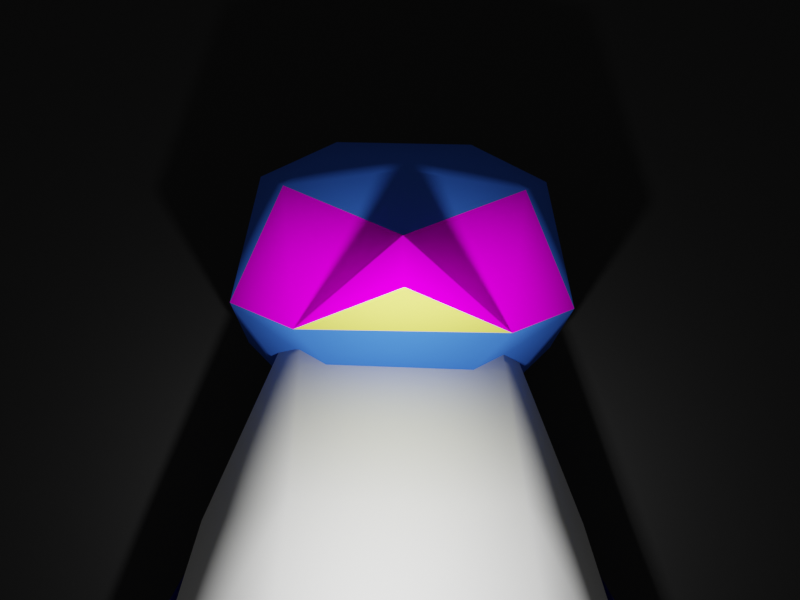# Source: pingu_proj.blend  (saved by Blender 3.2.14; exported with 4.5.12 LTS)
import bpy
from mathutils import Matrix  # noqa: F401  (used for matrix-valued properties, if any)

bpy.ops.wm.read_factory_settings(use_empty=True)
scene = bpy.context.scene
scene.name = 'Scene'

# ---- collections
col_collection = bpy.data.collections.new('Collection'); scene.collection.children.link(col_collection)

# ---- images (referenced by path relative to the original .blend; pixels are not part of the script)
import os
ASSET_DIR = os.environ.get("B2B_ASSET_DIR", "")  # directory of the original .blend (textures are referenced by path, not embedded)
HERE = os.path.dirname(os.path.abspath(__file__))  # packed textures are extracted next to this script under _unpacked/

def load_image(name, relpath, width, height, colorspace="sRGB"):
    """Load a texture the original file referenced (path relative to the .blend, or extracted next to this script)."""
    p = next((c for c in (os.path.join(HERE, relpath), os.path.join(ASSET_DIR, relpath)) if relpath and os.path.exists(c)), "")
    if p:
        img = bpy.data.images.load(p, check_existing=True)
        img.name = name
    else:  # same state as the original file: an image datablock whose file is absent (Cycles renders it pink)
        img = bpy.data.images.new(name, width, height)
        img.source = "FILE"
        img.filepath = "//" + (relpath or name)
    img.colorspace_settings.name = colorspace
    return img
img_penguin_grp_png = load_image('Penguin_grp.png', 'Penguin_grp.png', 1024, 1024, 'sRGB')

# ---- materials (node trees are filled in below, after node groups)
mat_material_044 = bpy.data.materials.new('Material.044')
mat_material_044.diffuse_color = (0.7969, 0.7906, 0.1031, 1.0)
mat_material_044.roughness = 1.0
mat_material_044.specular_intensity = 0.0
mat_material_043 = bpy.data.materials.new('Material.043')
mat_material_043.diffuse_color = (0.04062, 0.1437, 0.625, 1.0)
mat_material_043.roughness = 1.0
mat_material_043.specular_intensity = 0.0
mat_material_042_penguin_grp_png = bpy.data.materials.new('Material.042_Penguin_grp.png')
mat_material_042_penguin_grp_png.diffuse_color = (0.4875, 0.4875, 0.4875, 1.0)
mat_material_042_penguin_grp_png.roughness = 1.0
mat_material_042_penguin_grp_png.specular_intensity = 0.0
mat_material_041_penguin_grp_png = bpy.data.materials.new('Material.041_Penguin_grp.png')
mat_material_041_penguin_grp_png.diffuse_color = (0.04375, 0.1594, 0.6969, 1.0)
mat_material_041_penguin_grp_png.roughness = 1.0
mat_material_041_penguin_grp_png.specular_intensity = 0.0
mat_material_040 = bpy.data.materials.new('Material.040')
mat_material_040.diffuse_color = (0.7969, 0.5625, 0.1094, 1.0)
mat_material_040.roughness = 1.0
mat_material_040.specular_intensity = 0.0
mat_material_039 = bpy.data.materials.new('Material.039')
mat_material_039.diffuse_color = (0.6344, 0.4031, 0.07812, 1.0)
mat_material_039.roughness = 1.0
mat_material_039.specular_intensity = 0.0
mat_material_038 = bpy.data.materials.new('Material.038')
mat_material_038.diffuse_color = (0.01875, 0.01875, 0.1781, 1.0)
mat_material_038.roughness = 1.0
mat_material_038.specular_intensity = 0.0
mat_material_037 = bpy.data.materials.new('Material.037')
mat_material_037.diffuse_color = (0.03125, 0.03125, 0.3, 1.0)
mat_material_037.roughness = 1.0
mat_material_037.specular_intensity = 0.0
mat_material_036 = bpy.data.materials.new('Material.036')
mat_material_036.diffuse_color = (0.5875, 0.5875, 0.5813, 1.0)
mat_material_036.roughness = 1.0
mat_material_036.specular_intensity = 0.0
mat_material_035 = bpy.data.materials.new('Material.035')
mat_material_035.diffuse_color = (0.05937, 0.05937, 0.5813, 1.0)
mat_material_035.roughness = 1.0
mat_material_035.specular_intensity = 0.0
mat_material_001 = bpy.data.materials.new('Material.001')

# ---- material node trees
mat_material_044.use_nodes = True; mat_material_044.node_tree.nodes.clear()
_N = mat_material_044.node_tree.nodes; _L = mat_material_044.node_tree.links
n0 = _N.new('ShaderNodeBsdfPrincipled'); n0.name = 'Principled BSDF'; n0.location = (10, 300)
n0.distribution = 'GGX'
n0.subsurface_method = 'RANDOM_WALK_SKIN'
n0.inputs[0].default_value = (0.7969, 0.7906, 0.1031, 1.0)
n0.inputs[2].default_value = 1.0
n0.inputs[3].default_value = 1.0
n0.inputs[13].default_value = 0.0
n0.inputs[27].default_value = (0.0, 0.0, 0.0, 1.0)
n0.inputs[28].default_value = 1.0
n1 = _N.new('ShaderNodeOutputMaterial'); n1.name = 'Material Output'; n1.location = (300, 300)
_L.new(n0.outputs[0], n1.inputs[0])
n1.is_active_output = True
mat_material_043.use_nodes = True; mat_material_043.node_tree.nodes.clear()
_N = mat_material_043.node_tree.nodes; _L = mat_material_043.node_tree.links
n0 = _N.new('ShaderNodeBsdfPrincipled'); n0.name = 'Principled BSDF'; n0.location = (10, 300)
n0.distribution = 'GGX'
n0.subsurface_method = 'RANDOM_WALK_SKIN'
n0.inputs[0].default_value = (0.04062, 0.1437, 0.625, 1.0)
n0.inputs[2].default_value = 1.0
n0.inputs[3].default_value = 1.0
n0.inputs[13].default_value = 0.0
n0.inputs[27].default_value = (0.0, 0.0, 0.0, 1.0)
n0.inputs[28].default_value = 1.0
n1 = _N.new('ShaderNodeOutputMaterial'); n1.name = 'Material Output'; n1.location = (300, 300)
_L.new(n0.outputs[0], n1.inputs[0])
n1.is_active_output = True
mat_material_042_penguin_grp_png.use_nodes = True; mat_material_042_penguin_grp_png.node_tree.nodes.clear()
_N = mat_material_042_penguin_grp_png.node_tree.nodes; _L = mat_material_042_penguin_grp_png.node_tree.links
n0 = _N.new('ShaderNodeBsdfPrincipled'); n0.name = 'Principled BSDF'; n0.location = (10, 300)
n0.distribution = 'GGX'
n0.subsurface_method = 'RANDOM_WALK_SKIN'
n0.inputs[2].default_value = 1.0
n0.inputs[3].default_value = 1.0
n0.inputs[13].default_value = 0.0
n0.inputs[27].default_value = (0.0, 0.0, 0.0, 1.0)
n0.inputs[28].default_value = 1.0
n1 = _N.new('ShaderNodeOutputMaterial'); n1.name = 'Material Output'; n1.location = (300, 300)
n2 = _N.new('ShaderNodeTexImage'); n2.name = 'Image Texture'; n2.location = (-300, 600)
n2.image = img_penguin_grp_png
_L.new(n0.outputs[0], n1.inputs[0])
_L.new(n2.outputs[0], n0.inputs[0])
n1.is_active_output = True
mat_material_041_penguin_grp_png.use_nodes = True; mat_material_041_penguin_grp_png.node_tree.nodes.clear()
_N = mat_material_041_penguin_grp_png.node_tree.nodes; _L = mat_material_041_penguin_grp_png.node_tree.links
n0 = _N.new('ShaderNodeBsdfPrincipled'); n0.name = 'Principled BSDF'; n0.location = (10, 300)
n0.distribution = 'GGX'
n0.subsurface_method = 'RANDOM_WALK_SKIN'
n0.inputs[2].default_value = 1.0
n0.inputs[3].default_value = 1.0
n0.inputs[13].default_value = 0.0
n0.inputs[27].default_value = (0.0, 0.0, 0.0, 1.0)
n0.inputs[28].default_value = 1.0
n1 = _N.new('ShaderNodeOutputMaterial'); n1.name = 'Material Output'; n1.location = (300, 300)
n2 = _N.new('ShaderNodeTexImage'); n2.name = 'Image Texture'; n2.location = (-300, 600)
n2.image = img_penguin_grp_png
_L.new(n0.outputs[0], n1.inputs[0])
_L.new(n2.outputs[0], n0.inputs[0])
n1.is_active_output = True
mat_material_040.use_nodes = True; mat_material_040.node_tree.nodes.clear()
_N = mat_material_040.node_tree.nodes; _L = mat_material_040.node_tree.links
n0 = _N.new('ShaderNodeBsdfPrincipled'); n0.name = 'Principled BSDF'; n0.location = (10, 300)
n0.distribution = 'GGX'
n0.subsurface_method = 'RANDOM_WALK_SKIN'
n0.inputs[0].default_value = (0.7969, 0.5625, 0.1094, 1.0)
n0.inputs[2].default_value = 1.0
n0.inputs[3].default_value = 1.0
n0.inputs[13].default_value = 0.0
n0.inputs[27].default_value = (0.0, 0.0, 0.0, 1.0)
n0.inputs[28].default_value = 1.0
n1 = _N.new('ShaderNodeOutputMaterial'); n1.name = 'Material Output'; n1.location = (300, 300)
_L.new(n0.outputs[0], n1.inputs[0])
n1.is_active_output = True
mat_material_039.use_nodes = True; mat_material_039.node_tree.nodes.clear()
_N = mat_material_039.node_tree.nodes; _L = mat_material_039.node_tree.links
n0 = _N.new('ShaderNodeBsdfPrincipled'); n0.name = 'Principled BSDF'; n0.location = (10, 300)
n0.distribution = 'GGX'
n0.subsurface_method = 'RANDOM_WALK_SKIN'
n0.inputs[0].default_value = (0.6344, 0.4031, 0.07812, 1.0)
n0.inputs[2].default_value = 1.0
n0.inputs[3].default_value = 1.0
n0.inputs[13].default_value = 0.0
n0.inputs[27].default_value = (0.0, 0.0, 0.0, 1.0)
n0.inputs[28].default_value = 1.0
n1 = _N.new('ShaderNodeOutputMaterial'); n1.name = 'Material Output'; n1.location = (300, 300)
_L.new(n0.outputs[0], n1.inputs[0])
n1.is_active_output = True
mat_material_038.use_nodes = True; mat_material_038.node_tree.nodes.clear()
_N = mat_material_038.node_tree.nodes; _L = mat_material_038.node_tree.links
n0 = _N.new('ShaderNodeBsdfPrincipled'); n0.name = 'Principled BSDF'; n0.location = (10, 300)
n0.distribution = 'GGX'
n0.subsurface_method = 'RANDOM_WALK_SKIN'
n0.inputs[0].default_value = (0.01875, 0.01875, 0.1781, 1.0)
n0.inputs[2].default_value = 1.0
n0.inputs[3].default_value = 1.0
n0.inputs[13].default_value = 0.0
n0.inputs[27].default_value = (0.0, 0.0, 0.0, 1.0)
n0.inputs[28].default_value = 1.0
n1 = _N.new('ShaderNodeOutputMaterial'); n1.name = 'Material Output'; n1.location = (300, 300)
_L.new(n0.outputs[0], n1.inputs[0])
n1.is_active_output = True
mat_material_037.use_nodes = True; mat_material_037.node_tree.nodes.clear()
_N = mat_material_037.node_tree.nodes; _L = mat_material_037.node_tree.links
n0 = _N.new('ShaderNodeBsdfPrincipled'); n0.name = 'Principled BSDF'; n0.location = (10, 300)
n0.distribution = 'GGX'
n0.subsurface_method = 'RANDOM_WALK_SKIN'
n0.inputs[0].default_value = (0.03125, 0.03125, 0.3, 1.0)
n0.inputs[2].default_value = 1.0
n0.inputs[3].default_value = 1.0
n0.inputs[13].default_value = 0.0
n0.inputs[27].default_value = (0.0, 0.0, 0.0, 1.0)
n0.inputs[28].default_value = 1.0
n1 = _N.new('ShaderNodeOutputMaterial'); n1.name = 'Material Output'; n1.location = (300, 300)
_L.new(n0.outputs[0], n1.inputs[0])
n1.is_active_output = True
mat_material_036.use_nodes = True; mat_material_036.node_tree.nodes.clear()
_N = mat_material_036.node_tree.nodes; _L = mat_material_036.node_tree.links
n0 = _N.new('ShaderNodeBsdfPrincipled'); n0.name = 'Principled BSDF'; n0.location = (10, 300)
n0.distribution = 'GGX'
n0.subsurface_method = 'RANDOM_WALK_SKIN'
n0.inputs[0].default_value = (0.5875, 0.5875, 0.5813, 1.0)
n0.inputs[2].default_value = 1.0
n0.inputs[3].default_value = 1.0
n0.inputs[13].default_value = 0.0
n0.inputs[27].default_value = (0.0, 0.0, 0.0, 1.0)
n0.inputs[28].default_value = 1.0
n1 = _N.new('ShaderNodeOutputMaterial'); n1.name = 'Material Output'; n1.location = (300, 300)
_L.new(n0.outputs[0], n1.inputs[0])
n1.is_active_output = True
mat_material_035.use_nodes = True; mat_material_035.node_tree.nodes.clear()
_N = mat_material_035.node_tree.nodes; _L = mat_material_035.node_tree.links
n0 = _N.new('ShaderNodeBsdfPrincipled'); n0.name = 'Principled BSDF'; n0.location = (10, 300)
n0.distribution = 'GGX'
n0.subsurface_method = 'RANDOM_WALK_SKIN'
n0.inputs[0].default_value = (0.05937, 0.05937, 0.5813, 1.0)
n0.inputs[2].default_value = 1.0
n0.inputs[3].default_value = 1.0
n0.inputs[13].default_value = 0.0
n0.inputs[27].default_value = (0.0, 0.0, 0.0, 1.0)
n0.inputs[28].default_value = 1.0
n1 = _N.new('ShaderNodeOutputMaterial'); n1.name = 'Material Output'; n1.location = (300, 300)
_L.new(n0.outputs[0], n1.inputs[0])
n1.is_active_output = True
mat_material_001.use_nodes = True; mat_material_001.node_tree.nodes.clear()
_N = mat_material_001.node_tree.nodes; _L = mat_material_001.node_tree.links
n0 = _N.new('ShaderNodeBsdfPrincipled'); n0.name = 'Principled BSDF'; n0.location = (10, 300)
n0.distribution = 'GGX'
n0.subsurface_method = 'RANDOM_WALK_SKIN'
n0.inputs[0].default_value = (0.0, 0.0, 0.0, 1.0)
n0.inputs[3].default_value = 1.45
n0.inputs[27].default_value = (0.0, 0.0, 0.0, 1.0)
n0.inputs[28].default_value = 1.0
n1 = _N.new('ShaderNodeOutputMaterial'); n1.name = 'Material Output'; n1.location = (300, 300)
_L.new(n0.outputs[0], n1.inputs[0])
n1.is_active_output = True

# ---- world
world_world = bpy.data.worlds.new('World'); scene.world = world_world
world_world.use_nodes = True; world_world.node_tree.nodes.clear()
_N = world_world.node_tree.nodes; _L = world_world.node_tree.links
n0 = _N.new('ShaderNodeOutputWorld'); n0.name = 'World Output'; n0.location = (300, 300)
n1 = _N.new('ShaderNodeBackground'); n1.name = 'Background'; n1.location = (10, 300)
n1.inputs[0].default_value = (0.05088, 0.05088, 0.05088, 1.0)
_L.new(n1.outputs[0], n0.inputs[0])
n0.is_active_output = True
world_world.color = (0.05088, 0.05088, 0.05088)
world_world.use_sun_shadow = False
world_world.sun_shadow_jitter_overblur = 0.0

# ---- cameras
cam_camera = bpy.data.cameras.new('Camera')
cam_camera.clip_end = 100.0
cam_camera.ortho_scale = 7.314
cam_camera_001 = bpy.data.cameras.new('Camera.001')
cam_camera_001.clip_end = 100.0
cam_camera_001.ortho_scale = 7.314

# ---- lights
light_light = bpy.data.lights.new('Light', 'POINT')
light_light.transmission_factor = 0.0
light_light.energy = 1000.0
light_light.shadow_soft_size = 0.1
light_light.shadow_maximum_resolution = 0.006
light_light.use_absolute_resolution = True

# ---- meshes
me_penguin = bpy.data.meshes.new('Penguin')
me_penguin.from_pydata([(1.372, 3.214, -0.0393), (0.7117, 3.686, 0.899), (-0.5631, 3.692, 0.9165), (-1.253, 3.226, -0.003306), (0.07432, 3.041, 2.039), (0.07393, 2.423, 2.218), (1.388, 3.244, 1.135), (1.121, 2.951, 1.804), (1.562, 1.983, 1.492), (-1.237, 3.256, 1.171), (1.587, 1.949, -0.3088), (-0.4214, 1.347, 1.099), (0.9619, 1.335, -0.1213), (0.5535, 1.343, 1.085), (-0.8067, 1.669, 2.065), (0.9681, 1.661, 2.041), (-1.413, 1.997, 1.533), (-0.8629, 1.343, -0.09626), (0.001133, 1.465, -2.767), (-1.487, 1.963, -0.2666), (-0.6713, 3.113, -1.308), (0.04043, 3.494, -0.5845), (0.7535, 3.106, -1.327), (0.0879, 1.706, 3.478), (-0.954, 2.96, 1.832), (0.7814, -3.636, 2.172), (1.362, -3.636, -0.8719), (0.9206, -3.186, -0.7182), (0.5134, -3.636, -0.8172), (1.098, -3.211, 2.026), (1.02, -3.036, 0.8286), (0.07237, -3.636, 0.8898), (2.018, -3.636, 0.7642), (1.48, -3.636, 2.127), (-0.9255, -3.038, 0.9544), (-1.025, -3.186, -0.5925), (-1.215, -3.64, 2.3), (-0.516, -3.64, 2.255), (-0.8483, -3.215, 2.152), (0.02243, -3.638, 0.8924), (-1.482, -3.636, -0.689), (-0.6343, -3.636, -0.7437), (-1.924, -3.638, 1.018), (1.443, 0.5466, 0.4598), (1.155, 0.5684, -0.2752), (1.565, 0.1652, -0.9836), (2.895, -1.996, 0.2193), (3.149, -2.614, -0.7189), (-2.793, -2.046, 0.5856), (-3.149, -2.67, -0.3138), (-1.224, 0.5492, -0.1201), (-1.699, 0.1556, -0.7721), (-1.4, 0.5402, 0.6444), (-1.721, 0.1636, 0.6548), (-0.1328, -3.286, -1.903), (1.341, -2.161, 2.687), (1.3, -3.286, 0.8858), (-1.004, -2.161, 2.838), (-0.7888, 0.2886, 2.298), (-2.18, -1.936, 1.311), (-1.195, -3.286, 1.047), (1.313, -2.861, -0.8437), (2.31, -1.936, 1.021), (1.057, 0.2886, 2.179), (1.206, -0.9864, -1.338), (-0.8491, 2.089, -0.5789), (1.771, 0.1636, 0.4295), (0.338, 1.814, -1.207), (0.9254, 2.164, 0.9099), (-0.8209, 2.164, 1.023), (0.8265, -1.761, -2.566), (-1.169, -1.761, -2.437), (-2.349, -2.086, -1.309), (-1.388, -0.9864, -1.17), (-0.5103, 1.814, -1.152), (2.141, -2.086, -1.599), (-0.231, -2.711, -3.425), (-1.431, -2.861, -0.6667), (0.7476, 2.089, -0.682)], [], [(23, 14, 15), (1, 6, 0), (7, 6, 1), (1, 21, 2), (2, 4, 1), (7, 1, 4), (21, 1, 0), (24, 2, 9), (21, 3, 2), (24, 4, 2), (9, 2, 3), (24, 5, 4), (7, 4, 5), (24, 9, 16), (6, 7, 8), (16, 9, 19), (12, 10, 8), (18, 12, 17), (12, 11, 17), (10, 12, 18), (13, 12, 8), (13, 11, 12), (15, 13, 8), (13, 15, 11), (16, 11, 14), (14, 11, 15), (11, 16, 17), (10, 6, 8), (17, 16, 19), (18, 17, 19), (18, 19, 20), (9, 3, 19), (3, 20, 19), (20, 3, 21), (20, 22, 18), (21, 22, 20), (18, 22, 10), (22, 21, 0), (0, 10, 22), (0, 6, 10), (15, 5, 23), (23, 5, 14), (7, 5, 15), (15, 8, 7), (14, 24, 16), (24, 14, 5), (33, 29, 25), (28, 27, 26), (28, 31, 27), (32, 31, 28), (27, 30, 32), (25, 31, 32), (29, 30, 31), (32, 30, 29), (25, 29, 31), (33, 32, 29), (26, 27, 32), (30, 27, 31), (33, 25, 32), (26, 32, 28), (34, 39, 35), (40, 42, 35), (36, 38, 42), (37, 39, 38), (42, 38, 34), (38, 39, 34), (37, 42, 39), (35, 42, 34), (42, 41, 39), (41, 35, 39), (41, 40, 35), (36, 37, 38), (40, 41, 42), (36, 42, 37), (43, 44, 46), (44, 45, 47), (43, 45, 44), (43, 46, 45), (47, 45, 46), (46, 44, 47), (48, 49, 50), (49, 48, 51), (52, 51, 48), (52, 50, 51), (50, 49, 51), (52, 48, 50), (58, 63, 69), (58, 53, 59), (63, 66, 68), (60, 55, 57), (56, 55, 60), (63, 57, 55), (58, 69, 53), (59, 60, 57), (77, 54, 60), (55, 56, 62), (58, 57, 63), (56, 61, 62), (56, 60, 61), (68, 69, 63), (66, 63, 62), (57, 58, 59), (60, 59, 77), (61, 60, 54), (55, 62, 63), (68, 65, 69), (64, 66, 75), (73, 72, 53), (74, 53, 65), (67, 78, 66), (67, 66, 64), (77, 59, 72), (78, 68, 66), (69, 65, 53), (74, 65, 67), (70, 64, 75), (76, 71, 70), (62, 75, 66), (59, 53, 72), (77, 76, 54), (53, 74, 73), (75, 62, 61), (67, 64, 70), (73, 74, 71), (73, 71, 72), (70, 75, 76), (77, 72, 76), (71, 76, 72), (61, 76, 75), (74, 67, 71), (78, 67, 65), (78, 65, 68), (61, 54, 76), (67, 70, 71)])
me_penguin.polygons.foreach_set('use_smooth', [True] * 134)
me_penguin.polygons.foreach_set('material_index', [0, 1, 1, 1, 1, 1, 1, 1, 1, 1, 1, 1, 1, 1, 1, 1, 1, 1, 1, 1, 1, 1, 1, 1, 1, 1, 1, 1, 1, 1, 1, 1, 1, 1, 1, 1, 1, 1, 1, 1, 2, 2, 3, 3, 3, 3, 4, 4, 4, 4, 4, 4, 4, 4, 4, 4, 4, 4, 4, 4, 5, 5, 5, 5, 5, 5, 5, 5, 5, 5, 5, 5, 5, 5, 6, 6, 6, 6, 6, 6, 7, 7, 7, 7, 7, 7, 8, 8, 8, 8, 8, 8, 8, 8, 8, 8, 8, 8, 8, 8, 8, 8, 8, 8, 8, 9, 9, 9, 9, 9, 9, 9, 9, 9, 9, 9, 9, 9, 9, 9, 9, 9, 9, 9, 9, 9, 9, 9, 9, 9, 9, 9, 9, 9])
_uv = me_penguin.uv_layers.new(name='UVMap')
_uv.uv.foreach_set('vector', [0.0, 0.0, 1.0, 1.0, 1.0, 0.0, 0.0, 0.0, 1.0, 1.0, 1.0, 0.0, 0.0, 0.0, 1.0, 1.0, 1.0, 0.0, 0.0, 0.0, 1.0, 1.0, 1.0, 0.0, 0.0, 0.0, 1.0, 1.0, 1.0, 0.0, 0.0, 0.0, 1.0, 1.0, 1.0, 0.0, 0.0, 0.0, 1.0, 1.0, 1.0, 0.0, 0.0, 0.0, 1.0, 1.0, 1.0, 0.0, 0.0, 0.0, 1.0, 1.0, 1.0, 0.0, 0.0, 0.0, 1.0, 1.0, 1.0, 0.0, 0.0, 0.0, 1.0, 1.0, 1.0, 0.0, 0.0, 0.0, 1.0, 1.0, 1.0, 0.0, 0.0, 0.0, 1.0, 1.0, 1.0, 0.0, 0.0, 0.0, 1.0, 1.0, 1.0, 0.0, 0.0, 0.0, 1.0, 1.0, 1.0, 0.0, 0.0, 0.0, 1.0, 1.0, 1.0, 0.0, 0.0, 0.0, 1.0, 1.0, 1.0, 0.0, 0.0, 0.0, 1.0, 1.0, 1.0, 0.0, 0.0, 0.0, 1.0, 1.0, 1.0, 0.0, 0.0, 0.0, 1.0, 1.0, 1.0, 0.0, 0.0, 0.0, 1.0, 1.0, 1.0, 0.0, 0.0, 0.0, 1.0, 1.0, 1.0, 0.0, 0.0, 0.0, 1.0, 1.0, 1.0, 0.0, 0.0, 0.0, 1.0, 1.0, 1.0, 0.0, 0.0, 0.0, 1.0, 1.0, 1.0, 0.0, 0.0, 0.0, 1.0, 1.0, 1.0, 0.0, 0.0, 0.0, 1.0, 1.0, 1.0, 0.0, 0.0, 0.0, 1.0, 1.0, 1.0, 0.0, 0.0, 0.0, 1.0, 1.0, 1.0, 0.0, 0.0, 0.0, 1.0, 1.0, 1.0, 0.0, 0.0, 0.0, 1.0, 1.0, 1.0, 0.0, 0.0, 0.0, 1.0, 1.0, 1.0, 0.0, 0.0, 0.0, 1.0, 1.0, 1.0, 0.0, 0.0, 0.0, 1.0, 1.0, 1.0, 0.0, 0.0, 0.0, 1.0, 1.0, 1.0, 0.0, 0.0, 0.0, 1.0, 1.0, 1.0, 0.0, 0.0, 0.0, 1.0, 1.0, 1.0, 0.0, 0.0, 0.0, 1.0, 1.0, 1.0, 0.0, 0.0, 0.0, 1.0, 1.0, 1.0, 0.0, 0.0, 0.0, 1.0, 1.0, 1.0, 0.0, 0.9321, 0.494, 0.5996, 0.05738, 0.06794, 0.4929, 0.06794, 0.4929, 0.5996, 0.05738, 0.9321, 0.494, 0.5183, 0.61, 0.07048, 0.6098, 0.2452, 0.9355, 0.2452, 0.9355, 0.551, 0.9426, 0.5183, 0.61, 0.2426, 0.9344, 0.5158, 0.6089, 0.5484, 0.9416, 0.5158, 0.6089, 0.2426, 0.9344, 0.06794, 0.6087, 0.0, 0.0, 1.0, 1.0, 1.0, 0.0, 0.0, 0.0, 1.0, 1.0, 1.0, 0.0, 0.0, 0.0, 1.0, 1.0, 1.0, 0.0, 0.0, 0.0, 1.0, 1.0, 1.0, 0.0, 0.0, 0.0, 1.0, 1.0, 1.0, 0.0, 0.0, 0.0, 1.0, 1.0, 1.0, 0.0, 0.0, 0.0, 1.0, 1.0, 1.0, 0.0, 0.0, 0.0, 1.0, 1.0, 1.0, 0.0, 0.0, 0.0, 1.0, 1.0, 1.0, 0.0, 0.0, 0.0, 1.0, 1.0, 1.0, 0.0, 0.0, 0.0, 1.0, 1.0, 1.0, 0.0, 0.0, 0.0, 1.0, 1.0, 1.0, 0.0, 0.0, 0.0, 1.0, 1.0, 1.0, 0.0, 0.0, 0.0, 1.0, 1.0, 1.0, 0.0, 0.0, 0.0, 1.0, 1.0, 1.0, 0.0, 0.0, 0.0, 1.0, 1.0, 1.0, 0.0, 0.0, 0.0, 1.0, 1.0, 1.0, 0.0, 0.0, 0.0, 1.0, 1.0, 1.0, 0.0, 0.0, 0.0, 1.0, 1.0, 1.0, 0.0, 0.0, 0.0, 1.0, 1.0, 1.0, 0.0, 0.0, 0.0, 1.0, 1.0, 1.0, 0.0, 0.0, 0.0, 1.0, 1.0, 1.0, 0.0, 0.0, 0.0, 1.0, 1.0, 1.0, 0.0, 0.0, 0.0, 1.0, 1.0, 1.0, 0.0, 0.0, 0.0, 1.0, 1.0, 1.0, 0.0, 0.0, 0.0, 1.0, 1.0, 1.0, 0.0, 0.0, 0.0, 1.0, 1.0, 1.0, 0.0, 0.0, 0.0, 1.0, 1.0, 1.0, 0.0, 0.0, 0.0, 1.0, 1.0, 1.0, 0.0, 0.0, 0.0, 1.0, 1.0, 1.0, 0.0, 0.0, 0.0, 1.0, 1.0, 1.0, 0.0, 0.0, 0.0, 1.0, 1.0, 1.0, 0.0, 0.0, 0.0, 1.0, 1.0, 1.0, 0.0, 0.0, 0.0, 1.0, 1.0, 1.0, 0.0, 0.0, 0.0, 1.0, 1.0, 1.0, 0.0, 0.0, 0.0, 1.0, 1.0, 1.0, 0.0, 0.0, 0.0, 1.0, 1.0, 1.0, 0.0, 0.0, 0.0, 1.0, 1.0, 1.0, 0.0, 0.0, 0.0, 1.0, 1.0, 1.0, 0.0, 0.0, 0.0, 1.0, 1.0, 1.0, 0.0, 0.0, 0.0, 1.0, 1.0, 1.0, 0.0, 0.0, 0.0, 1.0, 1.0, 1.0, 0.0, 0.0, 0.0, 1.0, 1.0, 1.0, 0.0, 0.0, 0.0, 1.0, 1.0, 1.0, 0.0, 0.0, 0.0, 1.0, 1.0, 1.0, 0.0, 0.0, 0.0, 1.0, 1.0, 1.0, 0.0, 0.0, 0.0, 1.0, 1.0, 1.0, 0.0, 0.0, 0.0, 1.0, 1.0, 1.0, 0.0, 0.0, 0.0, 1.0, 1.0, 1.0, 0.0, 0.0, 0.0, 1.0, 1.0, 1.0, 0.0, 0.0, 0.0, 1.0, 1.0, 1.0, 0.0, 0.0, 0.0, 1.0, 1.0, 1.0, 0.0, 0.0, 0.0, 1.0, 1.0, 1.0, 0.0, 0.0, 0.0, 1.0, 1.0, 1.0, 0.0, 0.0, 0.0, 1.0, 1.0, 1.0, 0.0, 0.0, 0.0, 1.0, 1.0, 1.0, 0.0, 0.0, 0.0, 1.0, 1.0, 1.0, 0.0, 0.0, 0.0, 1.0, 1.0, 1.0, 0.0, 0.0, 0.0, 1.0, 1.0, 1.0, 0.0, 0.0, 0.0, 1.0, 1.0, 1.0, 0.0, 0.0, 0.0, 1.0, 1.0, 1.0, 0.0, 0.0, 0.0, 1.0, 1.0, 1.0, 0.0, 0.0, 0.0, 1.0, 1.0, 1.0, 0.0, 0.0, 0.0, 1.0, 1.0, 1.0, 0.0, 0.0, 0.0, 1.0, 1.0, 1.0, 0.0, 0.0, 0.0, 1.0, 1.0, 1.0, 0.0, 0.0, 0.0, 1.0, 1.0, 1.0, 0.0, 0.0, 0.0, 1.0, 1.0, 1.0, 0.0, 0.0, 0.0, 1.0, 1.0, 1.0, 0.0, 0.0, 0.0, 1.0, 1.0, 1.0, 0.0, 0.0, 0.0, 1.0, 1.0, 1.0, 0.0, 0.0, 0.0, 1.0, 1.0, 1.0, 0.0, 0.0, 0.0, 1.0, 1.0, 1.0, 0.0, 0.0, 0.0, 1.0, 1.0, 1.0, 0.0, 0.0, 0.0, 1.0, 1.0, 1.0, 0.0, 0.0, 0.0, 1.0, 1.0, 1.0, 0.0, 0.0, 0.0, 1.0, 1.0, 1.0, 0.0, 0.0, 0.0, 1.0, 1.0, 1.0, 0.0, 0.0, 0.0, 1.0, 1.0, 1.0, 0.0, 0.0, 0.0, 1.0, 1.0, 1.0, 0.0, 0.0, 0.0, 1.0, 1.0, 1.0, 0.0, 0.0, 0.0, 1.0, 1.0, 1.0, 0.0, 0.0, 0.0, 1.0, 1.0, 1.0, 0.0, 0.0, 0.0, 1.0, 1.0, 1.0, 0.0, 0.0, 0.0, 1.0, 1.0, 1.0, 0.0, 0.0, 0.0, 1.0, 1.0, 1.0, 0.0, 0.0, 0.0, 1.0, 1.0, 1.0, 0.0, 0.0, 0.0, 1.0, 1.0, 1.0, 0.0])
me_penguin.materials.append(mat_material_044)
me_penguin.materials.append(mat_material_043)
me_penguin.materials.append(mat_material_042_penguin_grp_png)
me_penguin.materials.append(mat_material_041_penguin_grp_png)
me_penguin.materials.append(mat_material_040)
me_penguin.materials.append(mat_material_039)
me_penguin.materials.append(mat_material_038)
me_penguin.materials.append(mat_material_037)
me_penguin.materials.append(mat_material_036)
me_penguin.materials.append(mat_material_035)
me_penguin.update()
me_plane = bpy.data.meshes.new('Plane')
me_plane.from_pydata([(-1.0, -1.0, 0.0), (1.0, -1.0, 0.0), (-1.0, 1.0, 0.0), (1.0, 1.0, 0.0)], [], [(0, 1, 3, 2)])
_uv = me_plane.uv_layers.new(name='UVMap')
_uv.uv.foreach_set('vector', [0.0, 0.0, 1.0, 0.0, 1.0, 1.0, 0.0, 1.0])
me_plane.update()
me_penguin_002 = bpy.data.meshes.new('Penguin.002')
me_penguin_002.from_pydata([(1.372, 3.214, -0.0393), (0.7117, 3.686, 0.899), (-0.5631, 3.692, 0.9165), (-1.253, 3.226, -0.003306), (0.07432, 3.041, 2.039), (0.07393, 2.423, 2.218), (1.388, 3.244, 1.135), (1.121, 2.951, 1.804), (1.562, 1.983, 1.492), (-1.237, 3.256, 1.171), (1.587, 1.949, -0.3088), (-0.4214, 1.347, 1.099), (0.9619, 1.335, -0.1213), (0.5535, 1.343, 1.085), (-0.8067, 1.669, 2.065), (0.9681, 1.661, 2.041), (-1.413, 1.997, 1.533), (-0.8629, 1.343, -0.09626), (0.001133, 1.465, -2.767), (-1.487, 1.963, -0.2666), (-0.6713, 3.113, -1.308), (0.04043, 3.494, -0.5845), (0.7535, 3.106, -1.327), (0.0879, 1.706, 3.478), (-0.954, 2.96, 1.832), (0.7814, -3.636, 2.172), (1.362, -3.636, -0.8719), (0.9206, -3.186, -0.7182), (0.5134, -3.636, -0.8172), (1.098, -3.211, 2.026), (1.02, -3.036, 0.8286), (0.07237, -3.636, 0.8898), (2.018, -3.636, 0.7642), (1.48, -3.636, 2.127), (-0.9255, -3.038, 0.9544), (-1.025, -3.186, -0.5925), (-1.215, -3.64, 2.3), (-0.516, -3.64, 2.255), (-0.8483, -3.215, 2.152), (0.02243, -3.638, 0.8924), (-1.482, -3.636, -0.689), (-0.6343, -3.636, -0.7437), (-1.924, -3.638, 1.018), (1.443, 0.5466, 0.4598), (1.155, 0.5684, -0.2752), (1.565, 0.1652, -0.9836), (2.895, -1.996, 0.2193), (3.149, -2.614, -0.7189), (-2.793, -2.046, 0.5856), (-3.149, -2.67, -0.3138), (-1.224, 0.5492, -0.1201), (-1.699, 0.1556, -0.7721), (-1.4, 0.5402, 0.6444), (-1.721, 0.1636, 0.6548), (-0.1328, -3.286, -1.903), (1.341, -2.161, 2.687), (1.3, -3.286, 0.8858), (-1.004, -2.161, 2.838), (-0.7888, 0.2886, 2.298), (-2.18, -1.936, 1.311), (-1.195, -3.286, 1.047), (1.313, -2.861, -0.8437), (2.31, -1.936, 1.021), (1.057, 0.2886, 2.179), (1.206, -0.9864, -1.338), (-0.8491, 2.089, -0.5789), (1.771, 0.1636, 0.4295), (0.338, 1.814, -1.207), (0.9254, 2.164, 0.9099), (-0.8209, 2.164, 1.023), (0.8265, -1.761, -2.566), (-1.169, -1.761, -2.437), (-2.349, -2.086, -1.309), (-1.388, -0.9864, -1.17), (-0.5103, 1.814, -1.152), (2.141, -2.086, -1.599), (-0.231, -2.711, -3.425), (-1.431, -2.861, -0.6667), (0.7476, 2.089, -0.682)], [], [(23, 14, 15), (1, 6, 0), (7, 6, 1), (1, 21, 2), (2, 4, 1), (7, 1, 4), (21, 1, 0), (24, 2, 9), (21, 3, 2), (24, 4, 2), (9, 2, 3), (24, 5, 4), (7, 4, 5), (24, 9, 16), (6, 7, 8), (16, 9, 19), (12, 10, 8), (18, 12, 17), (12, 11, 17), (10, 12, 18), (13, 12, 8), (13, 11, 12), (15, 13, 8), (13, 15, 11), (16, 11, 14), (14, 11, 15), (11, 16, 17), (10, 6, 8), (17, 16, 19), (18, 17, 19), (18, 19, 20), (9, 3, 19), (3, 20, 19), (20, 3, 21), (20, 22, 18), (21, 22, 20), (18, 22, 10), (22, 21, 0), (0, 10, 22), (0, 6, 10), (15, 5, 23), (23, 5, 14), (7, 5, 15), (15, 8, 7), (14, 24, 16), (24, 14, 5), (33, 29, 25), (28, 27, 26), (28, 31, 27), (32, 31, 28), (27, 30, 32), (25, 31, 32), (29, 30, 31), (32, 30, 29), (25, 29, 31), (33, 32, 29), (26, 27, 32), (30, 27, 31), (33, 25, 32), (26, 32, 28), (34, 39, 35), (40, 42, 35), (36, 38, 42), (37, 39, 38), (42, 38, 34), (38, 39, 34), (37, 42, 39), (35, 42, 34), (42, 41, 39), (41, 35, 39), (41, 40, 35), (36, 37, 38), (40, 41, 42), (36, 42, 37), (43, 44, 46), (44, 45, 47), (43, 45, 44), (43, 46, 45), (47, 45, 46), (46, 44, 47), (48, 49, 50), (49, 48, 51), (52, 51, 48), (52, 50, 51), (50, 49, 51), (52, 48, 50), (58, 63, 69), (58, 53, 59), (63, 66, 68), (60, 55, 57), (56, 55, 60), (63, 57, 55), (58, 69, 53), (59, 60, 57), (77, 54, 60), (55, 56, 62), (58, 57, 63), (56, 61, 62), (56, 60, 61), (68, 69, 63), (66, 63, 62), (57, 58, 59), (60, 59, 77), (61, 60, 54), (55, 62, 63), (68, 65, 69), (64, 66, 75), (73, 72, 53), (74, 53, 65), (67, 78, 66), (67, 66, 64), (77, 59, 72), (78, 68, 66), (69, 65, 53), (74, 65, 67), (70, 64, 75), (76, 71, 70), (62, 75, 66), (59, 53, 72), (77, 76, 54), (53, 74, 73), (75, 62, 61), (67, 64, 70), (73, 74, 71), (73, 71, 72), (70, 75, 76), (77, 72, 76), (71, 76, 72), (61, 76, 75), (74, 67, 71), (78, 67, 65), (78, 65, 68), (61, 54, 76), (67, 70, 71)])
me_penguin_002.polygons.foreach_set('use_smooth', [True] * 134)
me_penguin_002.polygons.foreach_set('material_index', [0, 1, 1, 1, 1, 1, 1, 1, 1, 1, 1, 1, 1, 1, 1, 1, 1, 1, 1, 1, 1, 1, 1, 1, 1, 1, 1, 1, 1, 1, 1, 1, 1, 1, 1, 1, 1, 1, 1, 1, 2, 2, 3, 3, 3, 3, 4, 4, 4, 4, 4, 4, 4, 4, 4, 4, 4, 4, 4, 4, 5, 5, 5, 5, 5, 5, 5, 5, 5, 5, 5, 5, 5, 5, 6, 6, 6, 6, 6, 6, 7, 7, 7, 7, 7, 7, 8, 8, 8, 8, 8, 8, 8, 8, 8, 8, 8, 8, 8, 8, 8, 8, 8, 8, 8, 9, 9, 9, 9, 9, 9, 9, 9, 9, 9, 9, 9, 9, 9, 9, 9, 9, 9, 9, 9, 9, 9, 9, 9, 9, 9, 9, 9, 9])
_uv = me_penguin_002.uv_layers.new(name='UVMap')
_uv.uv.foreach_set('vector', [0.0, 0.0, 1.0, 1.0, 1.0, 0.0, 0.0, 0.0, 1.0, 1.0, 1.0, 0.0, 0.0, 0.0, 1.0, 1.0, 1.0, 0.0, 0.0, 0.0, 1.0, 1.0, 1.0, 0.0, 0.0, 0.0, 1.0, 1.0, 1.0, 0.0, 0.0, 0.0, 1.0, 1.0, 1.0, 0.0, 0.0, 0.0, 1.0, 1.0, 1.0, 0.0, 0.0, 0.0, 1.0, 1.0, 1.0, 0.0, 0.0, 0.0, 1.0, 1.0, 1.0, 0.0, 0.0, 0.0, 1.0, 1.0, 1.0, 0.0, 0.0, 0.0, 1.0, 1.0, 1.0, 0.0, 0.0, 0.0, 1.0, 1.0, 1.0, 0.0, 0.0, 0.0, 1.0, 1.0, 1.0, 0.0, 0.0, 0.0, 1.0, 1.0, 1.0, 0.0, 0.0, 0.0, 1.0, 1.0, 1.0, 0.0, 0.0, 0.0, 1.0, 1.0, 1.0, 0.0, 0.0, 0.0, 1.0, 1.0, 1.0, 0.0, 0.0, 0.0, 1.0, 1.0, 1.0, 0.0, 0.0, 0.0, 1.0, 1.0, 1.0, 0.0, 0.0, 0.0, 1.0, 1.0, 1.0, 0.0, 0.0, 0.0, 1.0, 1.0, 1.0, 0.0, 0.0, 0.0, 1.0, 1.0, 1.0, 0.0, 0.0, 0.0, 1.0, 1.0, 1.0, 0.0, 0.0, 0.0, 1.0, 1.0, 1.0, 0.0, 0.0, 0.0, 1.0, 1.0, 1.0, 0.0, 0.0, 0.0, 1.0, 1.0, 1.0, 0.0, 0.0, 0.0, 1.0, 1.0, 1.0, 0.0, 0.0, 0.0, 1.0, 1.0, 1.0, 0.0, 0.0, 0.0, 1.0, 1.0, 1.0, 0.0, 0.0, 0.0, 1.0, 1.0, 1.0, 0.0, 0.0, 0.0, 1.0, 1.0, 1.0, 0.0, 0.0, 0.0, 1.0, 1.0, 1.0, 0.0, 0.0, 0.0, 1.0, 1.0, 1.0, 0.0, 0.0, 0.0, 1.0, 1.0, 1.0, 0.0, 0.0, 0.0, 1.0, 1.0, 1.0, 0.0, 0.0, 0.0, 1.0, 1.0, 1.0, 0.0, 0.0, 0.0, 1.0, 1.0, 1.0, 0.0, 0.0, 0.0, 1.0, 1.0, 1.0, 0.0, 0.0, 0.0, 1.0, 1.0, 1.0, 0.0, 0.0, 0.0, 1.0, 1.0, 1.0, 0.0, 0.9321, 0.494, 0.5996, 0.05738, 0.06794, 0.4929, 0.06794, 0.4929, 0.5996, 0.05738, 0.9321, 0.494, 0.5183, 0.61, 0.07048, 0.6098, 0.2452, 0.9355, 0.2452, 0.9355, 0.551, 0.9426, 0.5183, 0.61, 0.2426, 0.9344, 0.5158, 0.6089, 0.5484, 0.9416, 0.5158, 0.6089, 0.2426, 0.9344, 0.06794, 0.6087, 0.0, 0.0, 1.0, 1.0, 1.0, 0.0, 0.0, 0.0, 1.0, 1.0, 1.0, 0.0, 0.0, 0.0, 1.0, 1.0, 1.0, 0.0, 0.0, 0.0, 1.0, 1.0, 1.0, 0.0, 0.0, 0.0, 1.0, 1.0, 1.0, 0.0, 0.0, 0.0, 1.0, 1.0, 1.0, 0.0, 0.0, 0.0, 1.0, 1.0, 1.0, 0.0, 0.0, 0.0, 1.0, 1.0, 1.0, 0.0, 0.0, 0.0, 1.0, 1.0, 1.0, 0.0, 0.0, 0.0, 1.0, 1.0, 1.0, 0.0, 0.0, 0.0, 1.0, 1.0, 1.0, 0.0, 0.0, 0.0, 1.0, 1.0, 1.0, 0.0, 0.0, 0.0, 1.0, 1.0, 1.0, 0.0, 0.0, 0.0, 1.0, 1.0, 1.0, 0.0, 0.0, 0.0, 1.0, 1.0, 1.0, 0.0, 0.0, 0.0, 1.0, 1.0, 1.0, 0.0, 0.0, 0.0, 1.0, 1.0, 1.0, 0.0, 0.0, 0.0, 1.0, 1.0, 1.0, 0.0, 0.0, 0.0, 1.0, 1.0, 1.0, 0.0, 0.0, 0.0, 1.0, 1.0, 1.0, 0.0, 0.0, 0.0, 1.0, 1.0, 1.0, 0.0, 0.0, 0.0, 1.0, 1.0, 1.0, 0.0, 0.0, 0.0, 1.0, 1.0, 1.0, 0.0, 0.0, 0.0, 1.0, 1.0, 1.0, 0.0, 0.0, 0.0, 1.0, 1.0, 1.0, 0.0, 0.0, 0.0, 1.0, 1.0, 1.0, 0.0, 0.0, 0.0, 1.0, 1.0, 1.0, 0.0, 0.0, 0.0, 1.0, 1.0, 1.0, 0.0, 0.0, 0.0, 1.0, 1.0, 1.0, 0.0, 0.0, 0.0, 1.0, 1.0, 1.0, 0.0, 0.0, 0.0, 1.0, 1.0, 1.0, 0.0, 0.0, 0.0, 1.0, 1.0, 1.0, 0.0, 0.0, 0.0, 1.0, 1.0, 1.0, 0.0, 0.0, 0.0, 1.0, 1.0, 1.0, 0.0, 0.0, 0.0, 1.0, 1.0, 1.0, 0.0, 0.0, 0.0, 1.0, 1.0, 1.0, 0.0, 0.0, 0.0, 1.0, 1.0, 1.0, 0.0, 0.0, 0.0, 1.0, 1.0, 1.0, 0.0, 0.0, 0.0, 1.0, 1.0, 1.0, 0.0, 0.0, 0.0, 1.0, 1.0, 1.0, 0.0, 0.0, 0.0, 1.0, 1.0, 1.0, 0.0, 0.0, 0.0, 1.0, 1.0, 1.0, 0.0, 0.0, 0.0, 1.0, 1.0, 1.0, 0.0, 0.0, 0.0, 1.0, 1.0, 1.0, 0.0, 0.0, 0.0, 1.0, 1.0, 1.0, 0.0, 0.0, 0.0, 1.0, 1.0, 1.0, 0.0, 0.0, 0.0, 1.0, 1.0, 1.0, 0.0, 0.0, 0.0, 1.0, 1.0, 1.0, 0.0, 0.0, 0.0, 1.0, 1.0, 1.0, 0.0, 0.0, 0.0, 1.0, 1.0, 1.0, 0.0, 0.0, 0.0, 1.0, 1.0, 1.0, 0.0, 0.0, 0.0, 1.0, 1.0, 1.0, 0.0, 0.0, 0.0, 1.0, 1.0, 1.0, 0.0, 0.0, 0.0, 1.0, 1.0, 1.0, 0.0, 0.0, 0.0, 1.0, 1.0, 1.0, 0.0, 0.0, 0.0, 1.0, 1.0, 1.0, 0.0, 0.0, 0.0, 1.0, 1.0, 1.0, 0.0, 0.0, 0.0, 1.0, 1.0, 1.0, 0.0, 0.0, 0.0, 1.0, 1.0, 1.0, 0.0, 0.0, 0.0, 1.0, 1.0, 1.0, 0.0, 0.0, 0.0, 1.0, 1.0, 1.0, 0.0, 0.0, 0.0, 1.0, 1.0, 1.0, 0.0, 0.0, 0.0, 1.0, 1.0, 1.0, 0.0, 0.0, 0.0, 1.0, 1.0, 1.0, 0.0, 0.0, 0.0, 1.0, 1.0, 1.0, 0.0, 0.0, 0.0, 1.0, 1.0, 1.0, 0.0, 0.0, 0.0, 1.0, 1.0, 1.0, 0.0, 0.0, 0.0, 1.0, 1.0, 1.0, 0.0, 0.0, 0.0, 1.0, 1.0, 1.0, 0.0, 0.0, 0.0, 1.0, 1.0, 1.0, 0.0, 0.0, 0.0, 1.0, 1.0, 1.0, 0.0, 0.0, 0.0, 1.0, 1.0, 1.0, 0.0, 0.0, 0.0, 1.0, 1.0, 1.0, 0.0, 0.0, 0.0, 1.0, 1.0, 1.0, 0.0, 0.0, 0.0, 1.0, 1.0, 1.0, 0.0, 0.0, 0.0, 1.0, 1.0, 1.0, 0.0, 0.0, 0.0, 1.0, 1.0, 1.0, 0.0, 0.0, 0.0, 1.0, 1.0, 1.0, 0.0, 0.0, 0.0, 1.0, 1.0, 1.0, 0.0, 0.0, 0.0, 1.0, 1.0, 1.0, 0.0, 0.0, 0.0, 1.0, 1.0, 1.0, 0.0, 0.0, 0.0, 1.0, 1.0, 1.0, 0.0, 0.0, 0.0, 1.0, 1.0, 1.0, 0.0, 0.0, 0.0, 1.0, 1.0, 1.0, 0.0, 0.0, 0.0, 1.0, 1.0, 1.0, 0.0, 0.0, 0.0, 1.0, 1.0, 1.0, 0.0, 0.0, 0.0, 1.0, 1.0, 1.0, 0.0, 0.0, 0.0, 1.0, 1.0, 1.0, 0.0])
me_penguin_002.materials.append(mat_material_044)
me_penguin_002.materials.append(mat_material_043)
me_penguin_002.materials.append(mat_material_042_penguin_grp_png)
me_penguin_002.materials.append(mat_material_041_penguin_grp_png)
me_penguin_002.materials.append(mat_material_040)
me_penguin_002.materials.append(mat_material_039)
me_penguin_002.materials.append(mat_material_038)
me_penguin_002.materials.append(mat_material_037)
me_penguin_002.materials.append(mat_material_036)
me_penguin_002.materials.append(mat_material_035)
me_penguin_002.update()
me_plane_001 = bpy.data.meshes.new('Plane.001')
me_plane_001.from_pydata([(-1.0, -1.0, 0.0), (1.0, -1.0, 0.0), (-1.0, 1.0, 0.0), (1.0, 1.0, 0.0)], [], [(0, 1, 3, 2)])
_uv = me_plane_001.uv_layers.new(name='UVMap')
_uv.uv.foreach_set('vector', [0.0, 0.0, 1.0, 0.0, 1.0, 1.0, 0.0, 1.0])
me_plane_001.materials.append(mat_material_001)
me_plane_001.update()

# ---- objects
ob_light = bpy.data.objects.new('Light', light_light)
ob_camera = bpy.data.objects.new('Camera', cam_camera)
ob_penguin = bpy.data.objects.new('Penguin', me_penguin)
ob_empty = bpy.data.objects.new('Empty', None)
ob_plane = bpy.data.objects.new('Plane', me_plane)
ob_penguin_001 = bpy.data.objects.new('Penguin.001', me_penguin_002)
ob_plane_001 = bpy.data.objects.new('Plane.001', me_plane_001)
ob_camera_001 = bpy.data.objects.new('Camera.001', cam_camera_001)

# ---- transforms, parenting, visibility, modifiers, constraints
ob_light.location = (31.75, -0.04535, 7.721)
ob_light.rotation_euler = (0.6503, 0.05522, 1.866)
ob_light.lock_rotations_4d = False
ob_light.empty_display_type = 'ARROWS'
ob_light.color = (0.0, 0.0, 0.0, 0.0)
ob_light.lineart.crease_threshold = 0.0
ob_camera.location = (0.1618, -20.44, -0.1089)
ob_camera.rotation_euler = (1.639, -2.224e-06, -6.233)
ob_camera.lock_rotations_4d = False
ob_camera.empty_display_type = 'ARROWS'
ob_camera.color = (0.0, 0.0, 0.0, 0.0)
ob_camera.display_type = 'WIRE'
ob_camera.lineart.crease_threshold = 0.0
ob_penguin.location = (1.468, 1.353e-07, -1.007)
ob_penguin.rotation_euler = (1.649, 0.01424, -0.3596)
ob_penguin.scale = (1.065, 1.065, 1.065)
ob_empty.location = (-6.295, -3.034e-07, 2.258)
ob_empty.rotation_euler = (1.571, -0.0, -0.0)
ob_empty.empty_display_type = 'IMAGE'
ob_empty.empty_display_size = 12.15
ob_empty.empty_image_offset = (0.04948, -0.6103)
ob_empty.hide_viewport = True
ob_empty.hide_render = True
ob_plane.location = (-8.076e-17, 7.869, 0.3637)
ob_plane.rotation_euler = (1.571, -2.22e-16, -2.22e-16)
ob_plane.scale = (17.37, 17.37, 17.37)
ob_penguin_001.location = (31.69, -3.184e-07, 2.37)
ob_penguin_001.scale = (1.065, 1.065, 1.065)
ob_plane_001.location = (32.07, -0.5118, 0.0)
ob_plane_001.scale = (12.57, 12.57, 12.57)
ob_camera_001.location = (31.77, 0.0182, 13.98)
ob_camera_001.rotation_euler = (0.2121, -1.56e-08, 0.01047)
ob_camera_001.lock_rotations_4d = False
ob_camera_001.empty_display_type = 'ARROWS'
ob_camera_001.color = (0.0, 0.0, 0.0, 0.0)
ob_camera_001.display_type = 'WIRE'
ob_camera_001.lineart.crease_threshold = 0.0

# ---- collection membership
col_collection.objects.link(ob_light)
col_collection.objects.link(ob_camera)
col_collection.objects.link(ob_penguin)
col_collection.objects.link(ob_empty)
col_collection.objects.link(ob_plane)
col_collection.objects.link(ob_penguin_001)
col_collection.objects.link(ob_plane_001)
col_collection.objects.link(ob_camera_001)

# ---- scene / render settings (as saved in the file)
scene.camera = ob_camera_001
scene.frame_start = 1; scene.frame_end = 140; scene.frame_set(1)
scene.render.engine = 'CYCLES'
scene.render.image_settings.color_mode = 'RGB'
scene.render.resolution_x = 640
scene.render.resolution_y = 480
scene.render.fps = 25
scene.cycles.sampling_pattern = 'TABULATED_SOBOL'
scene.cycles.use_light_tree = False
scene.view_settings.view_transform = 'Filmic'
bpy.context.view_layer.update()
